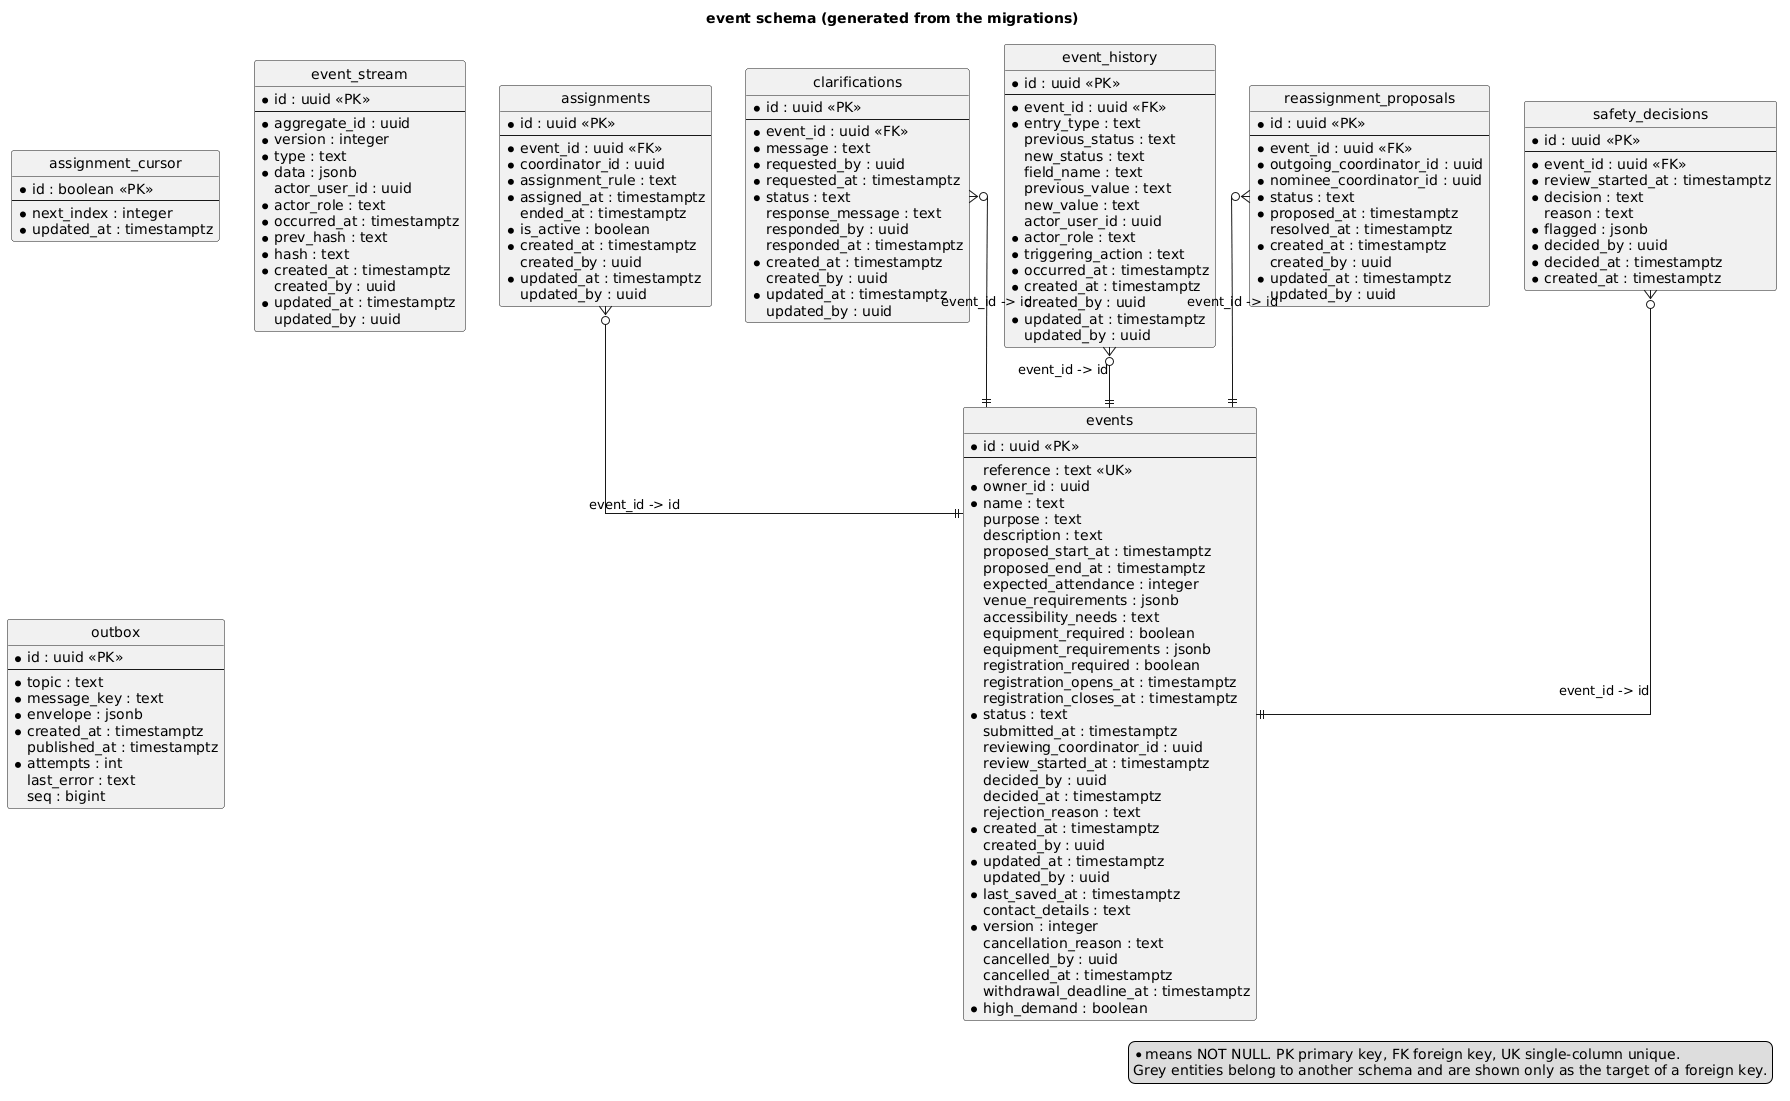

The diagram above was rendered by PlantUML. Its source (embedded in the PNG):
@startuml event-schema
' Generated by documentation/scripts/generate-er-diagrams.ts from the migrations. Do not edit by hand.
title event schema (generated from the migrations)
hide circle
skinparam linetype ortho
skinparam shadowing false
skinparam entity {
  BackgroundColor #FFFFFF
  BorderColor #1F4E79
}
legend right
  * means NOT NULL. PK primary key, FK foreign key, UK single-column unique.
  Grey entities belong to another schema and are shown only as the target of a foreign key.
endlegend

entity "assignment_cursor" as event_assignment_cursor {
  * id : boolean <<PK>>
  --
  * next_index : integer
  * updated_at : timestamptz
}

entity "assignments" as event_assignments {
  * id : uuid <<PK>>
  --
  * event_id : uuid <<FK>>
  * coordinator_id : uuid
  * assignment_rule : text
  * assigned_at : timestamptz
    ended_at : timestamptz
  * is_active : boolean
  * created_at : timestamptz
    created_by : uuid
  * updated_at : timestamptz
    updated_by : uuid
}

entity "clarifications" as event_clarifications {
  * id : uuid <<PK>>
  --
  * event_id : uuid <<FK>>
  * message : text
  * requested_by : uuid
  * requested_at : timestamptz
  * status : text
    response_message : text
    responded_by : uuid
    responded_at : timestamptz
  * created_at : timestamptz
    created_by : uuid
  * updated_at : timestamptz
    updated_by : uuid
}

entity "event_history" as event_event_history {
  * id : uuid <<PK>>
  --
  * event_id : uuid <<FK>>
  * entry_type : text
    previous_status : text
    new_status : text
    field_name : text
    previous_value : text
    new_value : text
    actor_user_id : uuid
  * actor_role : text
  * triggering_action : text
  * occurred_at : timestamptz
  * created_at : timestamptz
    created_by : uuid
  * updated_at : timestamptz
    updated_by : uuid
}

entity "event_stream" as event_event_stream {
  * id : uuid <<PK>>
  --
  * aggregate_id : uuid
  * version : integer
  * type : text
  * data : jsonb
    actor_user_id : uuid
  * actor_role : text
  * occurred_at : timestamptz
  * prev_hash : text
  * hash : text
  * created_at : timestamptz
    created_by : uuid
  * updated_at : timestamptz
    updated_by : uuid
}

entity "events" as event_events {
  * id : uuid <<PK>>
  --
    reference : text <<UK>>
  * owner_id : uuid
  * name : text
    purpose : text
    description : text
    proposed_start_at : timestamptz
    proposed_end_at : timestamptz
    expected_attendance : integer
    venue_requirements : jsonb
    accessibility_needs : text
    equipment_required : boolean
    equipment_requirements : jsonb
    registration_required : boolean
    registration_opens_at : timestamptz
    registration_closes_at : timestamptz
  * status : text
    submitted_at : timestamptz
    reviewing_coordinator_id : uuid
    review_started_at : timestamptz
    decided_by : uuid
    decided_at : timestamptz
    rejection_reason : text
  * created_at : timestamptz
    created_by : uuid
  * updated_at : timestamptz
    updated_by : uuid
  * last_saved_at : timestamptz
    contact_details : text
  * version : integer
    cancellation_reason : text
    cancelled_by : uuid
    cancelled_at : timestamptz
    withdrawal_deadline_at : timestamptz
  * high_demand : boolean
}

entity "outbox" as event_outbox {
  * id : uuid <<PK>>
  --
  * topic : text
  * message_key : text
  * envelope : jsonb
  * created_at : timestamptz
    published_at : timestamptz
  * attempts : int
    last_error : text
    seq : bigint
}

entity "reassignment_proposals" as event_reassignment_proposals {
  * id : uuid <<PK>>
  --
  * event_id : uuid <<FK>>
  * outgoing_coordinator_id : uuid
  * nominee_coordinator_id : uuid
  * status : text
  * proposed_at : timestamptz
    resolved_at : timestamptz
  * created_at : timestamptz
    created_by : uuid
  * updated_at : timestamptz
    updated_by : uuid
}

entity "safety_decisions" as event_safety_decisions {
  * id : uuid <<PK>>
  --
  * event_id : uuid <<FK>>
  * review_started_at : timestamptz
  * decision : text
    reason : text
  * flagged : jsonb
  * decided_by : uuid
  * decided_at : timestamptz
  * created_at : timestamptz
}

event_assignments }o--|| event_events : "event_id -> id"
event_clarifications }o--|| event_events : "event_id -> id"
event_event_history }o--|| event_events : "event_id -> id"
event_reassignment_proposals }o--|| event_events : "event_id -> id"
event_safety_decisions }o--|| event_events : "event_id -> id"

@enduml